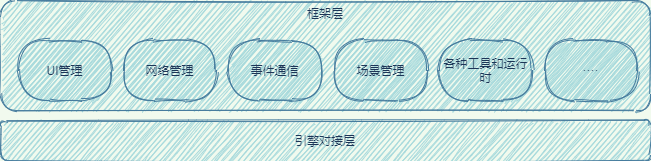

The diagram above was exported from draw.io. Its source (the exported page's mxGraphModel, read from the mxfile embedded in the PNG):
<mxGraphModel dx="1024" dy="575" grid="1" gridSize="10" guides="1" tooltips="1" connect="1" arrows="1" fold="1" page="1" pageScale="1" pageWidth="350" pageHeight="200" background="#F1FAEE" math="0" shadow="0">
  <root>
    <mxCell id="0" />
    <mxCell id="1" parent="0" />
    <mxCell id="2" value="引擎对接层" style="rounded=1;whiteSpace=wrap;html=1;sketch=1;fillColor=#A8DADC;strokeColor=#457B9D;fontColor=#1D3557;" parent="1" vertex="1">
      <mxGeometry x="20" y="130" width="650" height="40" as="geometry" />
    </mxCell>
    <mxCell id="9" value="" style="group;sketch=1;fontColor=#1D3557;" parent="1" vertex="1" connectable="0">
      <mxGeometry x="20" y="10" width="650" height="110" as="geometry" />
    </mxCell>
    <mxCell id="3" value="框架层" style="rounded=1;whiteSpace=wrap;html=1;horizontal=1;verticalAlign=top;sketch=1;fillColor=#A8DADC;strokeColor=#457B9D;fontColor=#1D3557;" parent="9" vertex="1">
      <mxGeometry width="650" height="110" as="geometry" />
    </mxCell>
    <mxCell id="4" value="UI管理&lt;span style=&quot;color: rgba(0 , 0 , 0 , 0) ; font-family: monospace ; font-size: 0px&quot;&gt;%3CmxGraphModel%3E%3Croot%3E%3CmxCell%20id%3D%220%22%2F%3E%3CmxCell%20id%3D%221%22%20parent%3D%220%22%2F%3E%3CmxCell%20id%3D%222%22%20value%3D%22%E5%BC%95%E6%93%8E%E5%AF%B9%E6%8E%A5%E5%B1%82%22%20style%3D%22rounded%3D1%3BwhiteSpace%3Dwrap%3Bhtml%3D1%3B%22%20vertex%3D%221%22%20parent%3D%221%22%3E%3CmxGeometry%20x%3D%22150%22%20y%3D%22630%22%20width%3D%22650%22%20height%3D%2260%22%20as%3D%22geometry%22%2F%3E%3C%2FmxCell%3E%3C%2Froot%3E%3C%2FmxGraphModel%3E&lt;/span&gt;" style="rounded=1;whiteSpace=wrap;html=1;arcSize=50;sketch=1;fillColor=#A8DADC;strokeColor=#457B9D;fontColor=#1D3557;" parent="9" vertex="1">
      <mxGeometry x="18" y="40" width="93" height="60" as="geometry" />
    </mxCell>
    <mxCell id="5" value="网络管理&lt;span style=&quot;color: rgba(0 , 0 , 0 , 0) ; font-family: monospace ; font-size: 0px&quot;&gt;%3CmxGraphModel%3E%3Croot%3E%3CmxCell%20id%3D%220%22%2F%3E%3CmxCell%20id%3D%221%22%20parent%3D%220%22%2F%3E%3CmxCell%20id%3D%222%22%20value%3D%22UI%E7%AE%A1%E7%90%86%26lt%3Bspan%20style%3D%26quot%3Bcolor%3A%20rgba(0%20%2C%200%20%2C%200%20%2C%200)%20%3B%20font-family%3A%20monospace%20%3B%20font-size%3A%200px%26quot%3B%26gt%3B%253CmxGraphModel%253E%253Croot%253E%253CmxCell%2520id%253D%25220%2522%252F%253E%253CmxCell%2520id%253D%25221%2522%2520parent%253D%25220%2522%252F%253E%253CmxCell%2520id%253D%25222%2522%2520value%253D%2522%25E5%25BC%2595%25E6%2593%258E%25E5%25AF%25B9%25E6%258E%25A5%25E5%25B1%2582%2522%2520style%253D%2522rounded%253D1%253BwhiteSpace%253Dwrap%253Bhtml%253D1%253B%2522%2520vertex%253D%25221%2522%2520parent%253D%25221%2522%253E%253CmxGeometry%2520x%253D%2522150%2522%2520y%253D%2522630%2522%2520width%253D%2522650%2522%2520height%253D%252260%2522%2520as%253D%2522geometry%2522%252F%253E%253C%252FmxCell%253E%253C%252Froot%253E%253C%252FmxGraphModel%253E%26lt%3B%2Fspan%26gt%3B%22%20style%3D%22rounded%3D1%3BwhiteSpace%3Dwrap%3Bhtml%3D1%3B%22%20vertex%3D%221%22%20parent%3D%221%22%3E%3CmxGeometry%20x%3D%22160%22%20y%3D%22550%22%20width%3D%22120%22%20height%3D%2260%22%20as%3D%22geometry%22%2F%3E%3C%2FmxCell%3E%3C%2Froot%3E%3C%2FmxGraphModel%3E&lt;/span&gt;" style="rounded=1;whiteSpace=wrap;html=1;arcSize=50;sketch=1;fillColor=#A8DADC;strokeColor=#457B9D;fontColor=#1D3557;" parent="9" vertex="1">
      <mxGeometry x="123" y="40" width="93" height="60" as="geometry" />
    </mxCell>
    <mxCell id="6" value="事件通信" style="rounded=1;whiteSpace=wrap;html=1;arcSize=50;sketch=1;fillColor=#A8DADC;strokeColor=#457B9D;fontColor=#1D3557;" parent="9" vertex="1">
      <mxGeometry x="228" y="40" width="93" height="60" as="geometry" />
    </mxCell>
    <mxCell id="7" value="场景管理" style="rounded=1;whiteSpace=wrap;html=1;arcSize=50;sketch=1;fillColor=#A8DADC;strokeColor=#457B9D;fontColor=#1D3557;" parent="9" vertex="1">
      <mxGeometry x="334" y="40" width="93" height="60" as="geometry" />
    </mxCell>
    <mxCell id="8" value="各种工具和运行时" style="rounded=1;whiteSpace=wrap;html=1;arcSize=50;sketch=1;fillColor=#A8DADC;strokeColor=#457B9D;fontColor=#1D3557;" parent="9" vertex="1">
      <mxGeometry x="439" y="40" width="93" height="60" as="geometry" />
    </mxCell>
    <mxCell id="10" value="····" style="rounded=1;whiteSpace=wrap;html=1;arcSize=50;sketch=1;fillColor=#A8DADC;strokeColor=#457B9D;fontColor=#1D3557;" parent="9" vertex="1">
      <mxGeometry x="544" y="40" width="93" height="60" as="geometry" />
    </mxCell>
  </root>
</mxGraphModel>